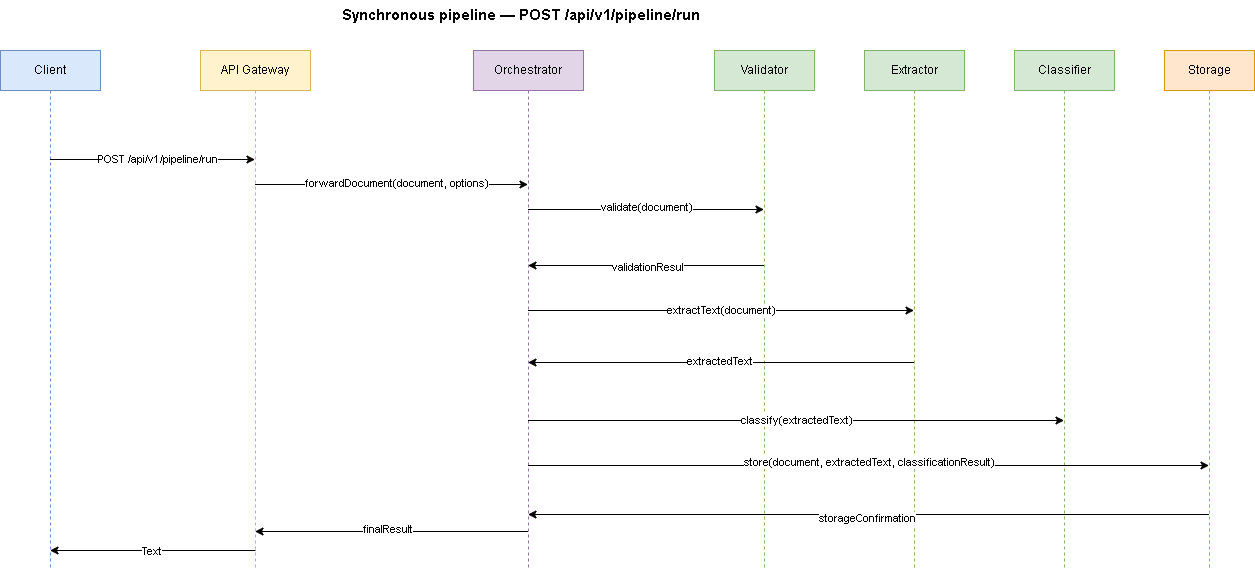

The diagram above was exported from draw.io. Its source (the exported page's mxGraphModel, read from the mxfile embedded in the PNG):
<mxGraphModel dx="702" dy="563" grid="0" gridSize="10" guides="1" tooltips="1" connect="1" arrows="1" fold="1" page="1" pageScale="1" pageWidth="1200" pageHeight="900" background="#ffffff" math="0" shadow="0">
  <root>
    <mxCell id="0" />
    <mxCell id="1" parent="0" />
    <mxCell id="title" value="&lt;font color=&quot;#080707&quot;&gt;Synchronous pipeline — POST /api/v1/pipeline/run&lt;/font&gt;" style="text;html=1;strokeColor=none;fillColor=none;align=center;verticalAlign=middle;fontSize=15;fontStyle=1" parent="1" vertex="1">
      <mxGeometry x="280" y="20" width="560" height="28" as="geometry" />
    </mxCell>
    <mxCell id="c1" value="Client" style="shape=umlLifeline;perimeter=lifelinePerimeter;whiteSpace=wrap;html=1;container=1;collapsible=0;recursiveResize=0;outlineConnect=0;portConstraint=eastwest;newEdgeStyle={&quot;edgeStyle&quot;:&quot;elbowEdgeStyle&quot;,&quot;elbow&quot;:&quot;vertical&quot;,&quot;curved&quot;:0,&quot;rounded&quot;:0};fillColor=#dae8fc;strokeColor=#6c8ebf;fontColor=#000000;" parent="1" vertex="1">
      <mxGeometry x="40" y="70" width="100" height="520" as="geometry" />
    </mxCell>
    <mxCell id="c2" value="API Gateway" style="shape=umlLifeline;perimeter=lifelinePerimeter;whiteSpace=wrap;html=1;container=1;collapsible=0;recursiveResize=0;outlineConnect=0;portConstraint=eastwest;newEdgeStyle={&quot;edgeStyle&quot;:&quot;elbowEdgeStyle&quot;,&quot;elbow&quot;:&quot;vertical&quot;,&quot;curved&quot;:0,&quot;rounded&quot;:0};fillColor=#fff2cc;strokeColor=#d6b656;fontColor=#000000;" parent="1" vertex="1">
      <mxGeometry x="240" y="70" width="110" height="520" as="geometry" />
    </mxCell>
    <mxCell id="c3" value="Orchestrator" style="shape=umlLifeline;perimeter=lifelinePerimeter;whiteSpace=wrap;html=1;container=1;collapsible=0;recursiveResize=0;outlineConnect=0;portConstraint=eastwest;newEdgeStyle={&quot;edgeStyle&quot;:&quot;elbowEdgeStyle&quot;,&quot;elbow&quot;:&quot;vertical&quot;,&quot;curved&quot;:0,&quot;rounded&quot;:0};fillColor=#e1d5e7;strokeColor=#9673a6;fontColor=#000000;" parent="1" vertex="1">
      <mxGeometry x="513" y="70" width="110" height="520" as="geometry" />
    </mxCell>
    <mxCell id="c4" value="Validator" style="shape=umlLifeline;perimeter=lifelinePerimeter;whiteSpace=wrap;html=1;container=1;collapsible=0;recursiveResize=0;outlineConnect=0;portConstraint=eastwest;newEdgeStyle={&quot;edgeStyle&quot;:&quot;elbowEdgeStyle&quot;,&quot;elbow&quot;:&quot;vertical&quot;,&quot;curved&quot;:0,&quot;rounded&quot;:0};fillColor=#d5e8d4;strokeColor=#82b366;fontColor=#000000;" parent="1" vertex="1">
      <mxGeometry x="754" y="70" width="100" height="520" as="geometry" />
    </mxCell>
    <mxCell id="c5" value="Extractor" style="shape=umlLifeline;perimeter=lifelinePerimeter;whiteSpace=wrap;html=1;container=1;collapsible=0;recursiveResize=0;outlineConnect=0;portConstraint=eastwest;newEdgeStyle={&quot;edgeStyle&quot;:&quot;elbowEdgeStyle&quot;,&quot;elbow&quot;:&quot;vertical&quot;,&quot;curved&quot;:0,&quot;rounded&quot;:0};fillColor=#d5e8d4;strokeColor=#82b366;fontColor=#000000;" parent="1" vertex="1">
      <mxGeometry x="904" y="70" width="100" height="520" as="geometry" />
    </mxCell>
    <mxCell id="c6" value="Classifier" style="shape=umlLifeline;perimeter=lifelinePerimeter;whiteSpace=wrap;html=1;container=1;collapsible=0;recursiveResize=0;outlineConnect=0;portConstraint=eastwest;newEdgeStyle={&quot;edgeStyle&quot;:&quot;elbowEdgeStyle&quot;,&quot;elbow&quot;:&quot;vertical&quot;,&quot;curved&quot;:0,&quot;rounded&quot;:0};fillColor=#d5e8d4;strokeColor=#82b366;fontColor=#000000;" parent="1" vertex="1">
      <mxGeometry x="1054" y="70" width="100" height="520" as="geometry" />
    </mxCell>
    <mxCell id="c7" value="Storage" style="shape=umlLifeline;perimeter=lifelinePerimeter;whiteSpace=wrap;html=1;container=1;collapsible=0;recursiveResize=0;outlineConnect=0;portConstraint=eastwest;newEdgeStyle={&quot;edgeStyle&quot;:&quot;elbowEdgeStyle&quot;,&quot;elbow&quot;:&quot;vertical&quot;,&quot;curved&quot;:0,&quot;rounded&quot;:0};fillColor=#ffe6cc;strokeColor=#d79b00;fontColor=#000000;" parent="1" vertex="1">
      <mxGeometry x="1204" y="70" width="90" height="520" as="geometry" />
    </mxCell>
    <mxCell id="2" value="" style="endArrow=classic;html=1;" parent="1" source="c1" edge="1">
      <mxGeometry width="50" height="50" relative="1" as="geometry">
        <mxPoint x="129.5" y="179" as="sourcePoint" />
        <mxPoint x="294.5" y="179" as="targetPoint" />
      </mxGeometry>
    </mxCell>
    <mxCell id="6" value="POST /api/v1/pipeline/run" style="edgeLabel;html=1;align=center;verticalAlign=middle;resizable=0;points=[];" parent="2" vertex="1" connectable="0">
      <mxGeometry x="0.0468" y="1" relative="1" as="geometry">
        <mxPoint as="offset" />
      </mxGeometry>
    </mxCell>
    <mxCell id="7" value="" style="endArrow=classic;html=1;" parent="1" target="c3" edge="1">
      <mxGeometry width="50" height="50" relative="1" as="geometry">
        <mxPoint x="294.5" y="204" as="sourcePoint" />
        <mxPoint x="465" y="204" as="targetPoint" />
      </mxGeometry>
    </mxCell>
    <mxCell id="9" value="forwardDocument(document, options)" style="edgeLabel;html=1;align=center;verticalAlign=middle;resizable=0;points=[];" parent="7" vertex="1" connectable="0">
      <mxGeometry x="0.0297" y="2" relative="1" as="geometry">
        <mxPoint as="offset" />
      </mxGeometry>
    </mxCell>
    <mxCell id="10" value="" style="endArrow=classic;html=1;" parent="1" edge="1">
      <mxGeometry width="50" height="50" relative="1" as="geometry">
        <mxPoint x="567.5" y="229" as="sourcePoint" />
        <mxPoint x="803.5" y="229" as="targetPoint" />
      </mxGeometry>
    </mxCell>
    <mxCell id="11" value=" validate(document)" style="edgeLabel;html=1;align=center;verticalAlign=middle;resizable=0;points=[];" parent="10" vertex="1" connectable="0">
      <mxGeometry x="-0.0025" y="3" relative="1" as="geometry">
        <mxPoint as="offset" />
      </mxGeometry>
    </mxCell>
    <mxCell id="12" value="" style="endArrow=classic;html=1;" parent="1" edge="1">
      <mxGeometry width="50" height="50" relative="1" as="geometry">
        <mxPoint x="803.5" y="285" as="sourcePoint" />
        <mxPoint x="567.5" y="285" as="targetPoint" />
      </mxGeometry>
    </mxCell>
    <mxCell id="13" value="validationResul" style="edgeLabel;html=1;align=center;verticalAlign=middle;resizable=0;points=[];" parent="12" vertex="1" connectable="0">
      <mxGeometry x="-0.0059" y="1" relative="1" as="geometry">
        <mxPoint as="offset" />
      </mxGeometry>
    </mxCell>
    <mxCell id="14" value="" style="endArrow=classic;html=1;" parent="1" source="c3" target="c5" edge="1">
      <mxGeometry width="50" height="50" relative="1" as="geometry">
        <mxPoint x="627" y="303" as="sourcePoint" />
        <mxPoint x="677" y="253" as="targetPoint" />
      </mxGeometry>
    </mxCell>
    <mxCell id="15" value="extractText(document)" style="edgeLabel;html=1;align=center;verticalAlign=middle;resizable=0;points=[];" parent="14" vertex="1" connectable="0">
      <mxGeometry x="-0.0016" y="1" relative="1" as="geometry">
        <mxPoint as="offset" />
      </mxGeometry>
    </mxCell>
    <mxCell id="16" value="" style="endArrow=classic;html=1;" parent="1" edge="1">
      <mxGeometry width="50" height="50" relative="1" as="geometry">
        <mxPoint x="953.5" y="382" as="sourcePoint" />
        <mxPoint x="567.5" y="382" as="targetPoint" />
      </mxGeometry>
    </mxCell>
    <mxCell id="17" value="extractedText" style="edgeLabel;html=1;align=center;verticalAlign=middle;resizable=0;points=[];" parent="16" vertex="1" connectable="0">
      <mxGeometry x="0.0119" y="-2" relative="1" as="geometry">
        <mxPoint as="offset" />
      </mxGeometry>
    </mxCell>
    <mxCell id="18" value="" style="endArrow=classic;html=1;" parent="1" edge="1">
      <mxGeometry width="50" height="50" relative="1" as="geometry">
        <mxPoint x="567.5" y="440" as="sourcePoint" />
        <mxPoint x="1103.5" y="440" as="targetPoint" />
      </mxGeometry>
    </mxCell>
    <mxCell id="19" value="classify(extractedText)" style="edgeLabel;html=1;align=center;verticalAlign=middle;resizable=0;points=[];" parent="18" vertex="1" connectable="0">
      <mxGeometry x="-0.0011" y="1" relative="1" as="geometry">
        <mxPoint as="offset" />
      </mxGeometry>
    </mxCell>
    <mxCell id="20" value="" style="endArrow=classic;html=1;" parent="1" edge="1">
      <mxGeometry width="50" height="50" relative="1" as="geometry">
        <mxPoint x="567.5" y="485" as="sourcePoint" />
        <mxPoint x="1248.5" y="485" as="targetPoint" />
      </mxGeometry>
    </mxCell>
    <mxCell id="21" value="store(document, extractedText, classificationResult)" style="edgeLabel;html=1;align=center;verticalAlign=middle;resizable=0;points=[];" parent="20" vertex="1" connectable="0">
      <mxGeometry x="0.0006" y="4" relative="1" as="geometry">
        <mxPoint as="offset" />
      </mxGeometry>
    </mxCell>
    <mxCell id="22" value="" style="endArrow=classic;html=1;" parent="1" target="c3" edge="1">
      <mxGeometry width="50" height="50" relative="1" as="geometry">
        <mxPoint x="1248.5" y="534" as="sourcePoint" />
        <mxPoint x="677" y="534" as="targetPoint" />
      </mxGeometry>
    </mxCell>
    <mxCell id="23" value="storageConfirmation" style="edgeLabel;html=1;align=center;verticalAlign=middle;resizable=0;points=[];" parent="22" vertex="1" connectable="0">
      <mxGeometry x="0.0053" y="3" relative="1" as="geometry">
        <mxPoint as="offset" />
      </mxGeometry>
    </mxCell>
    <mxCell id="24" value="" style="endArrow=classic;html=1;" parent="1" edge="1">
      <mxGeometry width="50" height="50" relative="1" as="geometry">
        <mxPoint x="567.5" y="551" as="sourcePoint" />
        <mxPoint x="294.5" y="551" as="targetPoint" />
      </mxGeometry>
    </mxCell>
    <mxCell id="25" value="finalResult" style="edgeLabel;html=1;align=center;verticalAlign=middle;resizable=0;points=[];" parent="24" vertex="1" connectable="0">
      <mxGeometry x="0.0352" y="-3" relative="1" as="geometry">
        <mxPoint as="offset" />
      </mxGeometry>
    </mxCell>
    <mxCell id="26" value="" style="endArrow=classic;html=1;" parent="1" edge="1">
      <mxGeometry width="50" height="50" relative="1" as="geometry">
        <mxPoint x="295" y="570" as="sourcePoint" />
        <mxPoint x="89.5" y="570" as="targetPoint" />
      </mxGeometry>
    </mxCell>
    <mxCell id="27" value="Text" style="edgeLabel;html=1;align=center;verticalAlign=middle;resizable=0;points=[];" parent="26" vertex="1" connectable="0">
      <mxGeometry x="0.02" relative="1" as="geometry">
        <mxPoint as="offset" />
      </mxGeometry>
    </mxCell>
  </root>
</mxGraphModel>